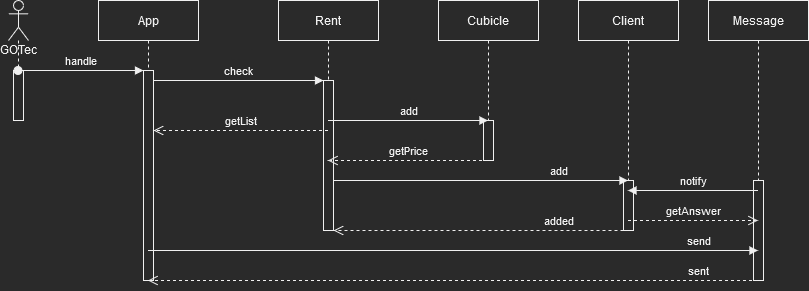

The diagram above was exported from draw.io. Its source (the exported page's mxGraphModel, read from the mxfile embedded in the PNG):
<mxGraphModel dx="1278" dy="575" grid="1" gridSize="10" guides="1" tooltips="1" connect="1" arrows="1" fold="1" page="1" pageScale="1" pageWidth="850" pageHeight="1100" math="0" shadow="0">
  <root>
    <mxCell id="0" />
    <mxCell id="1" parent="0" />
    <mxCell id="3nuBFxr9cyL0pnOWT2aG-1" value="App" style="shape=umlLifeline;perimeter=lifelinePerimeter;container=1;collapsible=0;recursiveResize=0;rounded=0;shadow=0;strokeWidth=1;" parent="1" vertex="1">
      <mxGeometry x="120" y="80" width="100" height="280" as="geometry" />
    </mxCell>
    <mxCell id="3nuBFxr9cyL0pnOWT2aG-2" value="" style="points=[];perimeter=orthogonalPerimeter;rounded=0;shadow=0;strokeWidth=1;" parent="3nuBFxr9cyL0pnOWT2aG-1" vertex="1">
      <mxGeometry x="45" y="70" width="10" height="210" as="geometry" />
    </mxCell>
    <mxCell id="3nuBFxr9cyL0pnOWT2aG-5" value="Rent" style="shape=umlLifeline;perimeter=lifelinePerimeter;container=1;collapsible=0;recursiveResize=0;rounded=0;shadow=0;strokeWidth=1;" parent="1" vertex="1">
      <mxGeometry x="300" y="80" width="100" height="230" as="geometry" />
    </mxCell>
    <mxCell id="3nuBFxr9cyL0pnOWT2aG-6" value="" style="points=[];perimeter=orthogonalPerimeter;rounded=0;shadow=0;strokeWidth=1;" parent="3nuBFxr9cyL0pnOWT2aG-5" vertex="1">
      <mxGeometry x="45" y="80" width="10" height="150" as="geometry" />
    </mxCell>
    <mxCell id="3nuBFxr9cyL0pnOWT2aG-7" value="getList" style="verticalAlign=bottom;endArrow=open;dashed=1;endSize=8;shadow=0;strokeWidth=1;" parent="1" source="3nuBFxr9cyL0pnOWT2aG-5" target="3nuBFxr9cyL0pnOWT2aG-2" edge="1">
      <mxGeometry relative="1" as="geometry">
        <mxPoint x="275" y="236" as="targetPoint" />
        <mxPoint x="330" y="220" as="sourcePoint" />
        <Array as="points">
          <mxPoint x="270" y="210" />
        </Array>
      </mxGeometry>
    </mxCell>
    <mxCell id="3nuBFxr9cyL0pnOWT2aG-8" value="check" style="verticalAlign=bottom;endArrow=block;entryX=0;entryY=0;shadow=0;strokeWidth=1;" parent="1" source="3nuBFxr9cyL0pnOWT2aG-2" target="3nuBFxr9cyL0pnOWT2aG-6" edge="1">
      <mxGeometry relative="1" as="geometry">
        <mxPoint x="275" y="160" as="sourcePoint" />
      </mxGeometry>
    </mxCell>
    <mxCell id="cjj9vKDZrnXQylpwjnVl-1" value="GOTec" style="shape=umlLifeline;participant=umlActor;perimeter=lifelinePerimeter;whiteSpace=wrap;html=1;container=1;collapsible=0;recursiveResize=0;verticalAlign=top;spacingTop=36;outlineConnect=0;" parent="1" vertex="1">
      <mxGeometry x="30" y="80" width="20" height="120" as="geometry" />
    </mxCell>
    <mxCell id="cjj9vKDZrnXQylpwjnVl-2" value="" style="html=1;points=[];perimeter=orthogonalPerimeter;" parent="cjj9vKDZrnXQylpwjnVl-1" vertex="1">
      <mxGeometry x="5" y="70" width="10" height="50" as="geometry" />
    </mxCell>
    <mxCell id="3nuBFxr9cyL0pnOWT2aG-3" value="handle" style="verticalAlign=bottom;startArrow=oval;endArrow=block;startSize=8;shadow=0;strokeWidth=1;" parent="1" source="cjj9vKDZrnXQylpwjnVl-1" target="3nuBFxr9cyL0pnOWT2aG-2" edge="1">
      <mxGeometry relative="1" as="geometry">
        <mxPoint x="105" y="150" as="sourcePoint" />
        <Array as="points">
          <mxPoint x="90" y="150" />
        </Array>
      </mxGeometry>
    </mxCell>
    <mxCell id="cjj9vKDZrnXQylpwjnVl-3" value="Cubicle" style="shape=umlLifeline;perimeter=lifelinePerimeter;whiteSpace=wrap;html=1;container=1;collapsible=0;recursiveResize=0;outlineConnect=0;" parent="1" vertex="1">
      <mxGeometry x="460" y="80" width="100" height="160" as="geometry" />
    </mxCell>
    <mxCell id="cjj9vKDZrnXQylpwjnVl-5" value="" style="html=1;points=[];perimeter=orthogonalPerimeter;" parent="cjj9vKDZrnXQylpwjnVl-3" vertex="1">
      <mxGeometry x="45" y="120" width="10" height="40" as="geometry" />
    </mxCell>
    <mxCell id="cjj9vKDZrnXQylpwjnVl-4" value="Client" style="shape=umlLifeline;perimeter=lifelinePerimeter;whiteSpace=wrap;html=1;container=1;collapsible=0;recursiveResize=0;outlineConnect=0;" parent="1" vertex="1">
      <mxGeometry x="600" y="80" width="100" height="230" as="geometry" />
    </mxCell>
    <mxCell id="cjj9vKDZrnXQylpwjnVl-6" value="" style="html=1;points=[];perimeter=orthogonalPerimeter;" parent="cjj9vKDZrnXQylpwjnVl-4" vertex="1">
      <mxGeometry x="45" y="180" width="10" height="50" as="geometry" />
    </mxCell>
    <mxCell id="cjj9vKDZrnXQylpwjnVl-7" value="add" style="html=1;verticalAlign=bottom;endArrow=block;rounded=0;" parent="1" source="3nuBFxr9cyL0pnOWT2aG-5" target="cjj9vKDZrnXQylpwjnVl-3" edge="1">
      <mxGeometry width="80" relative="1" as="geometry">
        <mxPoint x="380" y="300" as="sourcePoint" />
        <mxPoint x="460" y="300" as="targetPoint" />
        <Array as="points">
          <mxPoint x="430" y="200" />
        </Array>
      </mxGeometry>
    </mxCell>
    <mxCell id="cjj9vKDZrnXQylpwjnVl-8" value="getPrice" style="html=1;verticalAlign=bottom;endArrow=open;dashed=1;endSize=8;rounded=0;" parent="1" source="cjj9vKDZrnXQylpwjnVl-3" target="3nuBFxr9cyL0pnOWT2aG-5" edge="1">
      <mxGeometry relative="1" as="geometry">
        <mxPoint x="460" y="300" as="sourcePoint" />
        <mxPoint x="380" y="300" as="targetPoint" />
        <Array as="points">
          <mxPoint x="430" y="240" />
        </Array>
      </mxGeometry>
    </mxCell>
    <mxCell id="2" value="Message" style="shape=umlLifeline;perimeter=lifelinePerimeter;whiteSpace=wrap;html=1;container=1;collapsible=0;recursiveResize=0;outlineConnect=0;" parent="1" vertex="1">
      <mxGeometry x="730" y="80" width="100" height="280" as="geometry" />
    </mxCell>
    <mxCell id="3" value="" style="html=1;points=[];perimeter=orthogonalPerimeter;" parent="2" vertex="1">
      <mxGeometry x="45" y="180" width="10" height="100" as="geometry" />
    </mxCell>
    <mxCell id="4" value="add" style="html=1;verticalAlign=bottom;endArrow=block;" parent="1" source="3nuBFxr9cyL0pnOWT2aG-6" target="cjj9vKDZrnXQylpwjnVl-4" edge="1">
      <mxGeometry x="0.528" width="80" relative="1" as="geometry">
        <mxPoint x="360" y="260" as="sourcePoint" />
        <mxPoint x="440" y="260" as="targetPoint" />
        <Array as="points">
          <mxPoint x="500" y="260" />
        </Array>
        <mxPoint as="offset" />
      </mxGeometry>
    </mxCell>
    <mxCell id="7" value="getAnswer" style="html=1;verticalAlign=bottom;endArrow=open;dashed=1;endSize=8;" parent="1" source="cjj9vKDZrnXQylpwjnVl-4" target="2" edge="1">
      <mxGeometry relative="1" as="geometry">
        <mxPoint x="440" y="260" as="sourcePoint" />
        <mxPoint x="360" y="260" as="targetPoint" />
        <Array as="points">
          <mxPoint x="730" y="300" />
        </Array>
      </mxGeometry>
    </mxCell>
    <mxCell id="9" value="send" style="html=1;verticalAlign=bottom;endArrow=block;" parent="1" source="3nuBFxr9cyL0pnOWT2aG-1" target="2" edge="1">
      <mxGeometry x="0.8049" width="80" relative="1" as="geometry">
        <mxPoint x="360" y="260" as="sourcePoint" />
        <mxPoint x="440" y="260" as="targetPoint" />
        <Array as="points">
          <mxPoint x="490" y="330" />
        </Array>
        <mxPoint as="offset" />
      </mxGeometry>
    </mxCell>
    <mxCell id="10" value="sent" style="html=1;verticalAlign=bottom;endArrow=open;dashed=1;endSize=8;" parent="1" source="2" target="3nuBFxr9cyL0pnOWT2aG-1" edge="1">
      <mxGeometry x="-0.8049" relative="1" as="geometry">
        <mxPoint x="440" y="260" as="sourcePoint" />
        <mxPoint x="360" y="260" as="targetPoint" />
        <Array as="points">
          <mxPoint x="480" y="360" />
        </Array>
        <mxPoint as="offset" />
      </mxGeometry>
    </mxCell>
    <mxCell id="11" value="added" style="html=1;verticalAlign=bottom;endArrow=open;dashed=1;endSize=8;" parent="1" source="cjj9vKDZrnXQylpwjnVl-6" target="3nuBFxr9cyL0pnOWT2aG-6" edge="1">
      <mxGeometry x="-0.5517" relative="1" as="geometry">
        <mxPoint x="440" y="260" as="sourcePoint" />
        <mxPoint x="360" y="260" as="targetPoint" />
        <Array as="points">
          <mxPoint x="510" y="310" />
        </Array>
        <mxPoint as="offset" />
      </mxGeometry>
    </mxCell>
    <mxCell id="12" value="notify" style="html=1;verticalAlign=bottom;endArrow=block;" parent="1" source="2" target="cjj9vKDZrnXQylpwjnVl-4" edge="1">
      <mxGeometry width="80" relative="1" as="geometry">
        <mxPoint x="360" y="260" as="sourcePoint" />
        <mxPoint x="440" y="260" as="targetPoint" />
        <Array as="points">
          <mxPoint x="720" y="270" />
        </Array>
      </mxGeometry>
    </mxCell>
  </root>
</mxGraphModel>